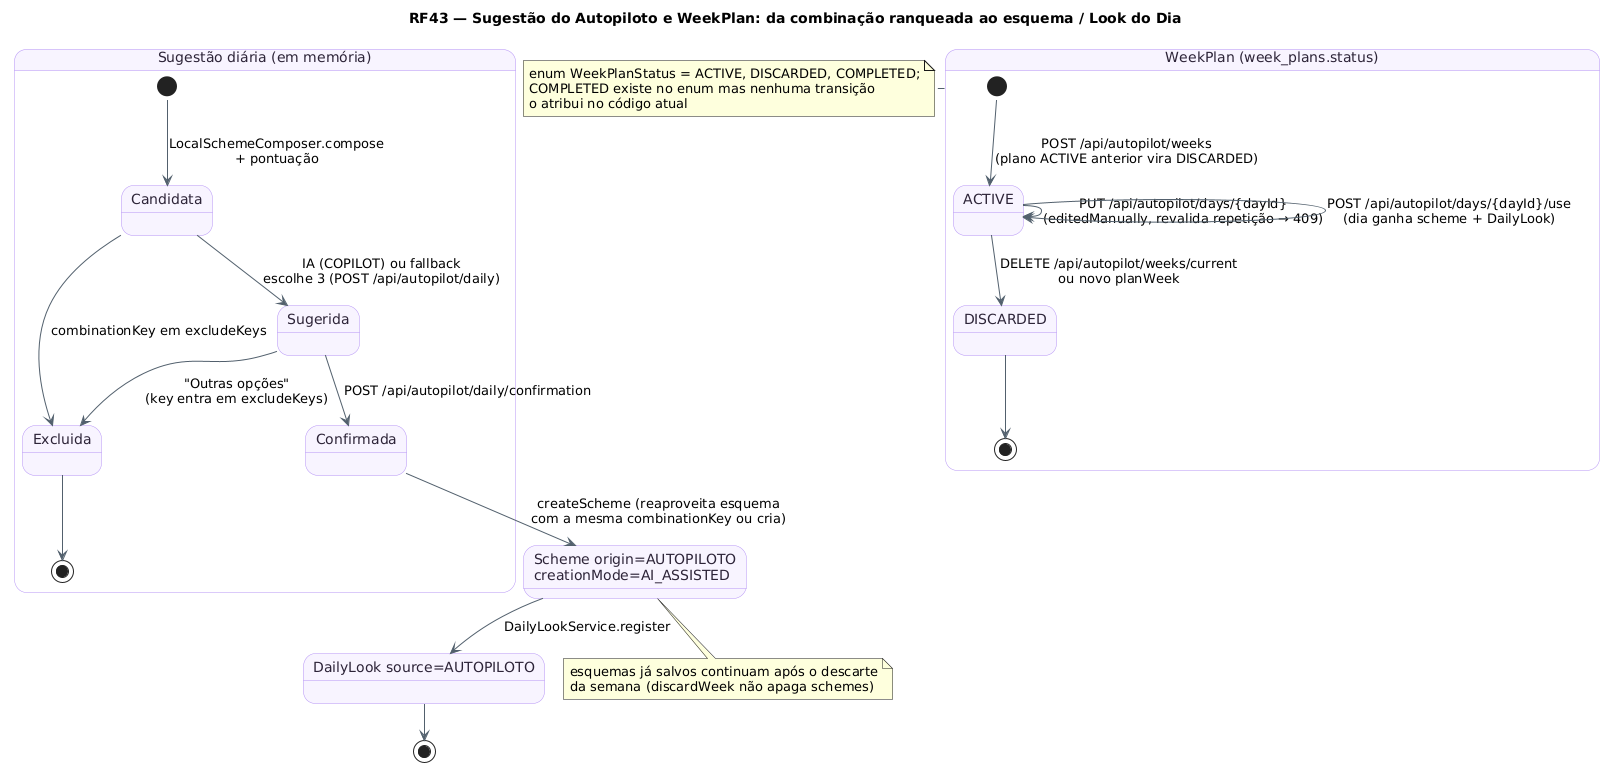

The diagram above was rendered by PlantUML. Its source (embedded in the PNG):
@startuml RF43_MaquinaDeEstados_Sugestao
!pragma layout smetana
title RF43 — Sugestão do Autopiloto e WeekPlan: da combinação ranqueada ao esquema / Look do Dia
skinparam backgroundColor #FFFFFF
skinparam state {
  BackgroundColor #F8F4FF
  BorderColor #B695F5
  FontColor #2D2438
  ArrowColor #52606D
}
state "Sugestão diária (em memória)" as Diaria {
  [*] --> Candidata : LocalSchemeComposer.compose\n+ pontuação
  Candidata --> Sugerida : IA (COPILOT) ou fallback\nescolhe 3 (POST /api/autopilot/daily)
  Candidata --> Excluida : combinationKey em excludeKeys
  Sugerida --> Excluida : "Outras opções"\n(key entra em excludeKeys)
  Sugerida --> Confirmada : POST /api/autopilot/daily/confirmation
  Excluida --> [*]
}
Confirmada --> SchemeAutopiloto : createScheme (reaproveita esquema\ncom a mesma combinationKey ou cria)
state "Scheme origin=AUTOPILOTO\ncreationMode=AI_ASSISTED" as SchemeAutopiloto
SchemeAutopiloto --> DailyLookAutopiloto : DailyLookService.register
state "DailyLook source=AUTOPILOTO" as DailyLookAutopiloto
DailyLookAutopiloto --> [*]

state "WeekPlan (week_plans.status)" as Semana {
  [*] --> ACTIVE : POST /api/autopilot/weeks\n(plano ACTIVE anterior vira DISCARDED)
  ACTIVE --> ACTIVE : PUT /api/autopilot/days/{dayId}\n(editedManually, revalida repetição → 409)
  ACTIVE --> ACTIVE : POST /api/autopilot/days/{dayId}/use\n(dia ganha scheme + DailyLook)
  ACTIVE --> DISCARDED : DELETE /api/autopilot/weeks/current\nou novo planWeek
  DISCARDED --> [*]
}
note right of Semana : enum WeekPlanStatus = ACTIVE, DISCARDED, COMPLETED;\nCOMPLETED existe no enum mas nenhuma transição\no atribui no código atual
note bottom of SchemeAutopiloto : esquemas já salvos continuam após o descarte\nda semana (discardWeek não apaga schemes)
@enduml